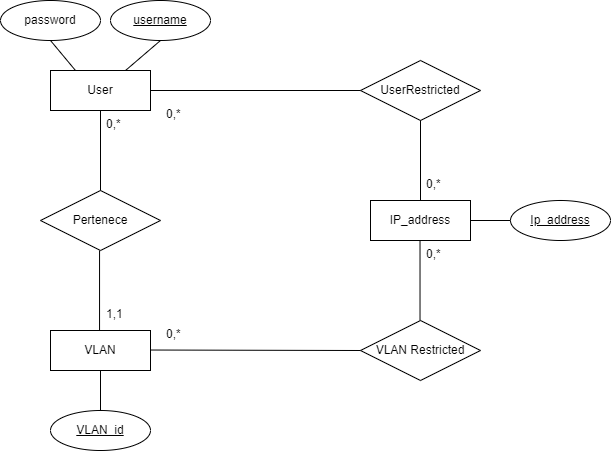

The diagram above was exported from draw.io. Its source (the exported page's mxGraphModel, read from the mxfile embedded in the PNG):
<mxGraphModel dx="1400" dy="585" grid="1" gridSize="10" guides="1" tooltips="1" connect="1" arrows="1" fold="1" page="1" pageScale="1" pageWidth="850" pageHeight="1100" math="0" shadow="0">
  <root>
    <mxCell id="0" />
    <mxCell id="1" parent="0" />
    <mxCell id="8UYFDFZVNMHBLRjkPyj9-1" value="User" style="whiteSpace=wrap;html=1;align=center;" vertex="1" parent="1">
      <mxGeometry x="80" y="80" width="100" height="40" as="geometry" />
    </mxCell>
    <mxCell id="8UYFDFZVNMHBLRjkPyj9-3" value="password" style="ellipse;whiteSpace=wrap;html=1;align=center;" vertex="1" parent="1">
      <mxGeometry x="30" y="10" width="100" height="40" as="geometry" />
    </mxCell>
    <mxCell id="8UYFDFZVNMHBLRjkPyj9-5" value="" style="endArrow=none;html=1;rounded=0;exitX=0.5;exitY=1;exitDx=0;exitDy=0;entryX=0.25;entryY=0;entryDx=0;entryDy=0;" edge="1" parent="1" source="8UYFDFZVNMHBLRjkPyj9-3" target="8UYFDFZVNMHBLRjkPyj9-1">
      <mxGeometry relative="1" as="geometry">
        <mxPoint x="330" y="180" as="sourcePoint" />
        <mxPoint x="490" y="180" as="targetPoint" />
      </mxGeometry>
    </mxCell>
    <mxCell id="8UYFDFZVNMHBLRjkPyj9-6" value="username" style="ellipse;whiteSpace=wrap;html=1;align=center;fontStyle=4;" vertex="1" parent="1">
      <mxGeometry x="140" y="10" width="100" height="40" as="geometry" />
    </mxCell>
    <mxCell id="8UYFDFZVNMHBLRjkPyj9-7" value="" style="endArrow=none;html=1;rounded=0;exitX=0.5;exitY=1;exitDx=0;exitDy=0;entryX=0.75;entryY=0;entryDx=0;entryDy=0;" edge="1" parent="1" source="8UYFDFZVNMHBLRjkPyj9-6" target="8UYFDFZVNMHBLRjkPyj9-1">
      <mxGeometry relative="1" as="geometry">
        <mxPoint x="330" y="180" as="sourcePoint" />
        <mxPoint x="490" y="180" as="targetPoint" />
      </mxGeometry>
    </mxCell>
    <mxCell id="8UYFDFZVNMHBLRjkPyj9-8" value="VLAN" style="whiteSpace=wrap;html=1;align=center;" vertex="1" parent="1">
      <mxGeometry x="80" y="340" width="100" height="40" as="geometry" />
    </mxCell>
    <mxCell id="8UYFDFZVNMHBLRjkPyj9-9" value="VLAN_id" style="ellipse;whiteSpace=wrap;html=1;align=center;fontStyle=4;" vertex="1" parent="1">
      <mxGeometry x="80" y="420" width="100" height="40" as="geometry" />
    </mxCell>
    <mxCell id="8UYFDFZVNMHBLRjkPyj9-10" value="" style="endArrow=none;html=1;rounded=0;exitX=0.5;exitY=0;exitDx=0;exitDy=0;entryX=0.5;entryY=1;entryDx=0;entryDy=0;" edge="1" parent="1" source="8UYFDFZVNMHBLRjkPyj9-9" target="8UYFDFZVNMHBLRjkPyj9-8">
      <mxGeometry relative="1" as="geometry">
        <mxPoint x="330" y="290" as="sourcePoint" />
        <mxPoint x="490" y="290" as="targetPoint" />
      </mxGeometry>
    </mxCell>
    <mxCell id="8UYFDFZVNMHBLRjkPyj9-11" value="Pertenece" style="shape=rhombus;perimeter=rhombusPerimeter;whiteSpace=wrap;html=1;align=center;" vertex="1" parent="1">
      <mxGeometry x="70" y="200" width="120" height="60" as="geometry" />
    </mxCell>
    <mxCell id="8UYFDFZVNMHBLRjkPyj9-12" value="" style="endArrow=none;html=1;rounded=0;exitX=0.5;exitY=1;exitDx=0;exitDy=0;entryX=0.5;entryY=0;entryDx=0;entryDy=0;" edge="1" parent="1" source="8UYFDFZVNMHBLRjkPyj9-1" target="8UYFDFZVNMHBLRjkPyj9-11">
      <mxGeometry relative="1" as="geometry">
        <mxPoint x="330" y="180" as="sourcePoint" />
        <mxPoint x="490" y="180" as="targetPoint" />
      </mxGeometry>
    </mxCell>
    <mxCell id="8UYFDFZVNMHBLRjkPyj9-13" value="" style="endArrow=none;html=1;rounded=0;exitX=0.5;exitY=1;exitDx=0;exitDy=0;entryX=0.5;entryY=0;entryDx=0;entryDy=0;" edge="1" parent="1">
      <mxGeometry relative="1" as="geometry">
        <mxPoint x="129.05" y="260" as="sourcePoint" />
        <mxPoint x="129.05" y="340" as="targetPoint" />
      </mxGeometry>
    </mxCell>
    <mxCell id="8UYFDFZVNMHBLRjkPyj9-14" value="IP_address" style="whiteSpace=wrap;html=1;align=center;" vertex="1" parent="1">
      <mxGeometry x="400" y="210" width="100" height="40" as="geometry" />
    </mxCell>
    <mxCell id="8UYFDFZVNMHBLRjkPyj9-16" value="Ip_address" style="ellipse;whiteSpace=wrap;html=1;align=center;fontStyle=4;" vertex="1" parent="1">
      <mxGeometry x="540" y="210" width="100" height="40" as="geometry" />
    </mxCell>
    <mxCell id="8UYFDFZVNMHBLRjkPyj9-17" value="" style="endArrow=none;html=1;rounded=0;exitX=1;exitY=0.5;exitDx=0;exitDy=0;entryX=0;entryY=0.5;entryDx=0;entryDy=0;" edge="1" parent="1" source="8UYFDFZVNMHBLRjkPyj9-14" target="8UYFDFZVNMHBLRjkPyj9-16">
      <mxGeometry relative="1" as="geometry">
        <mxPoint x="160" y="160" as="sourcePoint" />
        <mxPoint x="320" y="160" as="targetPoint" />
      </mxGeometry>
    </mxCell>
    <mxCell id="8UYFDFZVNMHBLRjkPyj9-18" value="UserRestricted" style="shape=rhombus;perimeter=rhombusPerimeter;whiteSpace=wrap;html=1;align=center;" vertex="1" parent="1">
      <mxGeometry x="390" y="70" width="120" height="60" as="geometry" />
    </mxCell>
    <mxCell id="8UYFDFZVNMHBLRjkPyj9-19" value="VLAN Restricted" style="shape=rhombus;perimeter=rhombusPerimeter;whiteSpace=wrap;html=1;align=center;" vertex="1" parent="1">
      <mxGeometry x="390" y="330" width="120" height="60" as="geometry" />
    </mxCell>
    <mxCell id="8UYFDFZVNMHBLRjkPyj9-20" value="" style="endArrow=none;html=1;rounded=0;exitX=1;exitY=0.5;exitDx=0;exitDy=0;entryX=0;entryY=0.5;entryDx=0;entryDy=0;" edge="1" parent="1" source="8UYFDFZVNMHBLRjkPyj9-1" target="8UYFDFZVNMHBLRjkPyj9-18">
      <mxGeometry relative="1" as="geometry">
        <mxPoint x="330" y="190" as="sourcePoint" />
        <mxPoint x="490" y="190" as="targetPoint" />
      </mxGeometry>
    </mxCell>
    <mxCell id="8UYFDFZVNMHBLRjkPyj9-21" value="" style="endArrow=none;html=1;rounded=0;exitX=1;exitY=0.5;exitDx=0;exitDy=0;entryX=0;entryY=0.5;entryDx=0;entryDy=0;" edge="1" parent="1" target="8UYFDFZVNMHBLRjkPyj9-19">
      <mxGeometry relative="1" as="geometry">
        <mxPoint x="180" y="359.52" as="sourcePoint" />
        <mxPoint x="440" y="359.52" as="targetPoint" />
      </mxGeometry>
    </mxCell>
    <mxCell id="8UYFDFZVNMHBLRjkPyj9-22" value="" style="endArrow=none;html=1;rounded=0;exitX=0.5;exitY=1;exitDx=0;exitDy=0;entryX=0.5;entryY=0;entryDx=0;entryDy=0;" edge="1" parent="1" source="8UYFDFZVNMHBLRjkPyj9-18" target="8UYFDFZVNMHBLRjkPyj9-14">
      <mxGeometry relative="1" as="geometry">
        <mxPoint x="280" y="190" as="sourcePoint" />
        <mxPoint x="440" y="190" as="targetPoint" />
      </mxGeometry>
    </mxCell>
    <mxCell id="8UYFDFZVNMHBLRjkPyj9-23" value="" style="endArrow=none;html=1;rounded=0;exitX=0.5;exitY=1;exitDx=0;exitDy=0;entryX=0.5;entryY=0;entryDx=0;entryDy=0;" edge="1" parent="1">
      <mxGeometry relative="1" as="geometry">
        <mxPoint x="449.52" y="250" as="sourcePoint" />
        <mxPoint x="449.52" y="330" as="targetPoint" />
      </mxGeometry>
    </mxCell>
    <mxCell id="8UYFDFZVNMHBLRjkPyj9-24" value="0,*" style="text;strokeColor=none;fillColor=none;spacingLeft=4;spacingRight=4;overflow=hidden;rotatable=0;points=[[0,0.5],[1,0.5]];portConstraint=eastwest;fontSize=12;whiteSpace=wrap;html=1;" vertex="1" parent="1">
      <mxGeometry x="190" y="110" width="40" height="30" as="geometry" />
    </mxCell>
    <mxCell id="8UYFDFZVNMHBLRjkPyj9-25" value="0,*" style="text;strokeColor=none;fillColor=none;spacingLeft=4;spacingRight=4;overflow=hidden;rotatable=0;points=[[0,0.5],[1,0.5]];portConstraint=eastwest;fontSize=12;whiteSpace=wrap;html=1;" vertex="1" parent="1">
      <mxGeometry x="450" y="180" width="40" height="30" as="geometry" />
    </mxCell>
    <mxCell id="8UYFDFZVNMHBLRjkPyj9-26" value="0,*" style="text;strokeColor=none;fillColor=none;spacingLeft=4;spacingRight=4;overflow=hidden;rotatable=0;points=[[0,0.5],[1,0.5]];portConstraint=eastwest;fontSize=12;whiteSpace=wrap;html=1;" vertex="1" parent="1">
      <mxGeometry x="450" y="250" width="40" height="30" as="geometry" />
    </mxCell>
    <mxCell id="8UYFDFZVNMHBLRjkPyj9-27" value="0,*" style="text;strokeColor=none;fillColor=none;spacingLeft=4;spacingRight=4;overflow=hidden;rotatable=0;points=[[0,0.5],[1,0.5]];portConstraint=eastwest;fontSize=12;whiteSpace=wrap;html=1;" vertex="1" parent="1">
      <mxGeometry x="190" y="330" width="40" height="30" as="geometry" />
    </mxCell>
    <mxCell id="8UYFDFZVNMHBLRjkPyj9-28" value="0,*" style="text;strokeColor=none;fillColor=none;spacingLeft=4;spacingRight=4;overflow=hidden;rotatable=0;points=[[0,0.5],[1,0.5]];portConstraint=eastwest;fontSize=12;whiteSpace=wrap;html=1;" vertex="1" parent="1">
      <mxGeometry x="130" y="120" width="40" height="30" as="geometry" />
    </mxCell>
    <mxCell id="8UYFDFZVNMHBLRjkPyj9-29" value="1,1" style="text;strokeColor=none;fillColor=none;spacingLeft=4;spacingRight=4;overflow=hidden;rotatable=0;points=[[0,0.5],[1,0.5]];portConstraint=eastwest;fontSize=12;whiteSpace=wrap;html=1;" vertex="1" parent="1">
      <mxGeometry x="130" y="310" width="40" height="30" as="geometry" />
    </mxCell>
  </root>
</mxGraphModel>